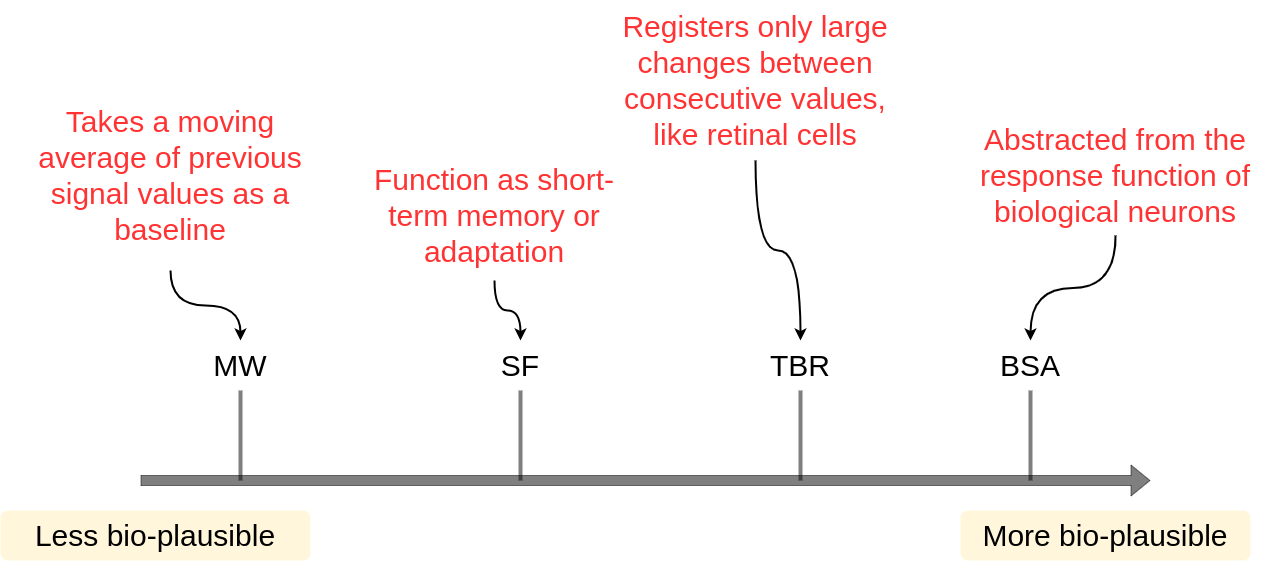

The diagram above was exported from draw.io. Its source (the exported page's mxGraphModel, read from the mxfile embedded in the PNG):
<mxGraphModel dx="1594" dy="989" grid="1" gridSize="10" guides="1" tooltips="1" connect="1" arrows="1" fold="1" page="1" pageScale="1" pageWidth="1358" pageHeight="1025" math="0" shadow="0">
  <root>
    <mxCell id="0" />
    <mxCell id="1" parent="0" />
    <mxCell id="2" value="" style="shape=flexArrow;endArrow=classic;html=1;rounded=0;fillColor=#000000;opacity=50;" edge="1" parent="1">
      <mxGeometry width="50" height="50" relative="1" as="geometry">
        <mxPoint x="179.99999999999977" y="549.9999999999998" as="sourcePoint" />
        <mxPoint x="1190" y="549.9999999999998" as="targetPoint" />
      </mxGeometry>
    </mxCell>
    <mxCell id="3" value="&lt;font style=&quot;font-size: 30px&quot;&gt;More bio-plausible&lt;/font&gt;" style="text;html=1;strokeColor=none;fillColor=#fff2cc;align=center;verticalAlign=middle;whiteSpace=wrap;rounded=1;opacity=70;" vertex="1" parent="1">
      <mxGeometry x="1000" y="580" width="290" height="50" as="geometry" />
    </mxCell>
    <mxCell id="4" value="&lt;font style=&quot;font-size: 30px&quot;&gt;Less bio-plausible&lt;/font&gt;" style="text;html=1;strokeColor=none;fillColor=#fff2cc;align=center;verticalAlign=middle;whiteSpace=wrap;rounded=1;opacity=70;" vertex="1" parent="1">
      <mxGeometry x="40" y="580" width="310" height="50" as="geometry" />
    </mxCell>
    <mxCell id="5" style="edgeStyle=orthogonalEdgeStyle;rounded=0;orthogonalLoop=1;jettySize=auto;html=1;fontSize=30;fillColor=#000000;opacity=50;strokeWidth=4;endArrow=none;endFill=0;" edge="1" source="6" parent="1">
      <mxGeometry relative="1" as="geometry">
        <mxPoint x="1070" y="549.9999999999998" as="targetPoint" />
      </mxGeometry>
    </mxCell>
    <mxCell id="6" value="&lt;span style=&quot;font-size: 30px&quot;&gt;BSA&lt;/span&gt;" style="text;html=1;strokeColor=none;fillColor=none;align=center;verticalAlign=middle;whiteSpace=wrap;rounded=0;" vertex="1" parent="1">
      <mxGeometry x="1010" y="410" width="120" height="50" as="geometry" />
    </mxCell>
    <mxCell id="7" style="edgeStyle=orthogonalEdgeStyle;rounded=0;orthogonalLoop=1;jettySize=auto;html=1;fontSize=30;fillColor=#000000;opacity=50;strokeWidth=4;endArrow=none;endFill=0;" edge="1" source="8" parent="1">
      <mxGeometry relative="1" as="geometry">
        <mxPoint x="840" y="549.9999999999998" as="targetPoint" />
      </mxGeometry>
    </mxCell>
    <mxCell id="8" value="&lt;span style=&quot;font-size: 30px&quot;&gt;TBR&lt;/span&gt;" style="text;html=1;strokeColor=none;fillColor=none;align=center;verticalAlign=middle;whiteSpace=wrap;rounded=0;" vertex="1" parent="1">
      <mxGeometry x="780" y="410" width="120" height="50" as="geometry" />
    </mxCell>
    <mxCell id="9" style="edgeStyle=orthogonalEdgeStyle;rounded=0;orthogonalLoop=1;jettySize=auto;html=1;fontSize=30;fillColor=#000000;opacity=50;strokeWidth=4;endArrow=none;endFill=0;" edge="1" source="10" parent="1">
      <mxGeometry relative="1" as="geometry">
        <mxPoint x="560" y="549.9999999999998" as="targetPoint" />
      </mxGeometry>
    </mxCell>
    <mxCell id="10" value="&lt;span style=&quot;font-size: 30px&quot;&gt;SF&lt;/span&gt;" style="text;html=1;strokeColor=none;fillColor=none;align=center;verticalAlign=middle;whiteSpace=wrap;rounded=0;" vertex="1" parent="1">
      <mxGeometry x="500" y="410" width="120" height="50" as="geometry" />
    </mxCell>
    <mxCell id="11" style="edgeStyle=orthogonalEdgeStyle;rounded=0;orthogonalLoop=1;jettySize=auto;html=1;fontSize=30;fillColor=#000000;opacity=50;strokeWidth=4;endArrow=none;endFill=0;" edge="1" source="12" parent="1">
      <mxGeometry relative="1" as="geometry">
        <mxPoint x="280" y="549.9999999999998" as="targetPoint" />
      </mxGeometry>
    </mxCell>
    <mxCell id="12" value="&lt;span style=&quot;font-size: 30px&quot;&gt;MW&lt;/span&gt;" style="text;html=1;strokeColor=none;fillColor=none;align=center;verticalAlign=middle;whiteSpace=wrap;rounded=0;" vertex="1" parent="1">
      <mxGeometry x="220" y="410" width="120" height="50" as="geometry" />
    </mxCell>
    <mxCell id="13" style="edgeStyle=orthogonalEdgeStyle;rounded=0;orthogonalLoop=1;jettySize=auto;html=1;entryX=0.5;entryY=0;entryDx=0;entryDy=0;fontSize=30;fontColor=#FF3333;endArrow=classic;endFill=1;strokeWidth=2;fillColor=#000000;curved=1;" edge="1" source="14" target="8" parent="1">
      <mxGeometry relative="1" as="geometry" />
    </mxCell>
    <mxCell id="14" value="Registers only large changes between consecutive values, like retinal cells" style="text;html=1;strokeColor=none;fillColor=none;align=center;verticalAlign=middle;whiteSpace=wrap;rounded=0;fontSize=30;fontColor=#FF3333;" vertex="1" parent="1">
      <mxGeometry x="650" y="70" width="290" height="160" as="geometry" />
    </mxCell>
    <mxCell id="15" style="edgeStyle=orthogonalEdgeStyle;curved=1;rounded=0;orthogonalLoop=1;jettySize=auto;html=1;entryX=0.5;entryY=0;entryDx=0;entryDy=0;fontSize=30;fontColor=#FF3333;endArrow=classic;endFill=1;strokeWidth=2;fillColor=#000000;" edge="1" source="16" target="10" parent="1">
      <mxGeometry relative="1" as="geometry" />
    </mxCell>
    <mxCell id="16" value="Function as short-term memory or adaptation" style="text;html=1;strokeColor=none;fillColor=none;align=center;verticalAlign=middle;whiteSpace=wrap;rounded=0;fontSize=30;fontColor=#FF3333;" vertex="1" parent="1">
      <mxGeometry x="389" y="220" width="290" height="130" as="geometry" />
    </mxCell>
    <mxCell id="17" style="edgeStyle=orthogonalEdgeStyle;curved=1;rounded=0;orthogonalLoop=1;jettySize=auto;html=1;entryX=0.5;entryY=0;entryDx=0;entryDy=0;fontSize=30;fontColor=#FF3333;endArrow=classic;endFill=1;strokeWidth=2;fillColor=#000000;" edge="1" source="18" target="12" parent="1">
      <mxGeometry relative="1" as="geometry" />
    </mxCell>
    <mxCell id="18" value="Takes a moving average of previous signal values as a baseline" style="text;html=1;strokeColor=none;fillColor=none;align=center;verticalAlign=middle;whiteSpace=wrap;rounded=0;fontSize=30;fontColor=#FF3333;" vertex="1" parent="1">
      <mxGeometry x="60" y="150" width="300" height="190" as="geometry" />
    </mxCell>
    <mxCell id="19" style="edgeStyle=orthogonalEdgeStyle;curved=1;rounded=0;orthogonalLoop=1;jettySize=auto;html=1;entryX=0.5;entryY=0;entryDx=0;entryDy=0;fontSize=30;fontColor=#FF3333;endArrow=classic;endFill=1;strokeWidth=2;fillColor=#000000;" edge="1" source="20" target="6" parent="1">
      <mxGeometry relative="1" as="geometry" />
    </mxCell>
    <mxCell id="20" value="Abstracted from the response function of biological neurons" style="text;html=1;strokeColor=none;fillColor=none;align=center;verticalAlign=middle;whiteSpace=wrap;rounded=0;fontSize=30;fontColor=#FF3333;" vertex="1" parent="1">
      <mxGeometry x="1010" y="185" width="290" height="120" as="geometry" />
    </mxCell>
  </root>
</mxGraphModel>